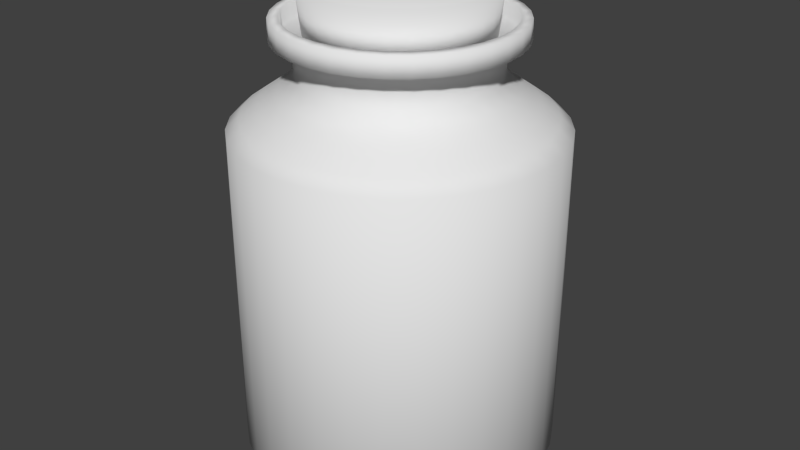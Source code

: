 # Source: health-potion.blend  (saved by Blender 2.72.0; exported with 4.5.12 LTS)
import bpy
from mathutils import Matrix  # noqa: F401  (used for matrix-valued properties, if any)

bpy.ops.wm.read_factory_settings(use_empty=True)
scene = bpy.context.scene
scene.name = 'Scene'

# ---- collections
col_collection_1 = bpy.data.collections.new('Collection 1'); scene.collection.children.link(col_collection_1)

# ---- world
world_world = bpy.data.worlds.new('World'); scene.world = world_world
world_world.color = (0.05088, 0.05088, 0.05088)
world_world.use_sun_shadow = False
world_world.sun_shadow_jitter_overblur = 0.0
world_world.cycles.sampling_method = 'MANUAL'
world_world.cycles.sample_map_resolution = 256

# ---- meshes
me_cylinder_024 = bpy.data.meshes.new('Cylinder.024')
me_cylinder_024.from_pydata([(0.0, 1.0, -1.0), (0.0, 1.0, 1.0), (0.1951, 0.9808, -1.0), (0.1951, 0.9808, 1.0), (0.3827, 0.9239, -1.0), (0.3827, 0.9239, 1.0), (0.5556, 0.8315, -1.0), (0.5556, 0.8315, 1.0), (0.7071, 0.7071, -1.0), (0.7071, 0.7071, 1.0), (0.8315, 0.5556, -1.0), (0.8315, 0.5556, 1.0), (0.9239, 0.3827, -1.0), (0.9239, 0.3827, 1.0), (0.9808, 0.1951, -1.0), (0.9808, 0.1951, 1.0), (1.0, 7.55e-08, -1.0), (1.0, 7.55e-08, 1.0), (0.9808, -0.1951, -1.0), (0.9808, -0.1951, 1.0), (0.9239, -0.3827, -1.0), (0.9239, -0.3827, 1.0), (0.8315, -0.5556, -1.0), (0.8315, -0.5556, 1.0), (0.7071, -0.7071, -1.0), (0.7071, -0.7071, 1.0), (0.5556, -0.8315, -1.0), (0.5556, -0.8315, 1.0), (0.3827, -0.9239, -1.0), (0.3827, -0.9239, 1.0), (0.1951, -0.9808, -1.0), (0.1951, -0.9808, 1.0), (-3.258e-07, -1.0, -1.0), (-3.258e-07, -1.0, 1.0), (-0.1951, -0.9808, -1.0), (-0.1951, -0.9808, 1.0), (-0.3827, -0.9239, -1.0), (-0.3827, -0.9239, 1.0), (-0.5556, -0.8315, -1.0), (-0.5556, -0.8315, 1.0), (-0.7071, -0.7071, -1.0), (-0.7071, -0.7071, 1.0), (-0.8315, -0.5556, -1.0), (-0.8315, -0.5556, 1.0), (-0.9239, -0.3827, -1.0), (-0.9239, -0.3827, 1.0), (-0.9808, -0.1951, -1.0), (-0.9808, -0.1951, 1.0), (-1.0, 9.656e-07, -1.0), (-1.0, 9.656e-07, 1.0), (-0.9808, 0.1951, -1.0), (-0.9808, 0.1951, 1.0), (-0.9239, 0.3827, -1.0), (-0.9239, 0.3827, 1.0), (-0.8315, 0.5556, -1.0), (-0.8315, 0.5556, 1.0), (-0.7071, 0.7071, -1.0), (-0.7071, 0.7071, 1.0), (-0.5556, 0.8315, -1.0), (-0.5556, 0.8315, 1.0), (-0.3827, 0.9239, -1.0), (-0.3827, 0.9239, 1.0), (-0.1951, 0.9808, -1.0), (-0.1951, 0.9808, 1.0)], [], [(0, 1, 3, 2), (2, 3, 5, 4), (4, 5, 7, 6), (6, 7, 9, 8), (8, 9, 11, 10), (10, 11, 13, 12), (12, 13, 15, 14), (14, 15, 17, 16), (16, 17, 19, 18), (18, 19, 21, 20), (20, 21, 23, 22), (22, 23, 25, 24), (24, 25, 27, 26), (26, 27, 29, 28), (28, 29, 31, 30), (30, 31, 33, 32), (32, 33, 35, 34), (34, 35, 37, 36), (36, 37, 39, 38), (38, 39, 41, 40), (40, 41, 43, 42), (42, 43, 45, 44), (44, 45, 47, 46), (46, 47, 49, 48), (48, 49, 51, 50), (50, 51, 53, 52), (52, 53, 55, 54), (54, 55, 57, 56), (56, 57, 59, 58), (58, 59, 61, 60), (3, 1, 63, 61, 59, 57, 55, 53, 51, 49, 47, 45, 43, 41, 39, 37, 35, 33, 31, 29, 27, 25, 23, 21, 19, 17, 15, 13, 11, 9, 7, 5), (62, 63, 1, 0), (60, 61, 63, 62), (0, 2, 4, 6, 8, 10, 12, 14, 16, 18, 20, 22, 24, 26, 28, 30, 32, 34, 36, 38, 40, 42, 44, 46, 48, 50, 52, 54, 56, 58, 60, 62)])
me_cylinder_024.polygons.foreach_set('use_smooth', [True] * 34)
me_cylinder_024.use_remesh_preserve_volume = False
me_cylinder_024.use_remesh_preserve_attributes = False
me_cylinder_024.use_mirror_vertex_groups = False
me_cylinder_024.update()
me_cylinder_023 = bpy.data.meshes.new('Cylinder.023')
me_cylinder_023.from_pydata([(1.446e-08, 0.8782, -1.508), (9.669e-09, 0.939, -1.415), (0.1713, 0.8613, -1.508), (0.1832, 0.921, -1.415), (0.3361, 0.8113, -1.508), (0.3593, 0.8675, -1.415), (0.4879, 0.7302, -1.508), (0.5217, 0.7808, -1.415), (0.621, 0.621, -1.508), (0.664, 0.664, -1.415), (0.7302, 0.4879, -1.508), (0.7808, 0.5217, -1.415), (0.8113, 0.3361, -1.508), (0.8675, 0.3593, -1.415), (0.8613, 0.1713, -1.508), (0.921, 0.1832, -1.415), (0.8782, 1.028e-07, -1.508), (0.939, 7.905e-08, -1.415), (0.8613, -0.1713, -1.508), (0.921, -0.1832, -1.415), (0.8113, -0.3361, -1.508), (0.8675, -0.3593, -1.415), (0.7302, -0.4879, -1.508), (0.7808, -0.5217, -1.415), (0.621, -0.621, -1.508), (0.664, -0.664, -1.415), (0.4879, -0.7302, -1.508), (0.5217, -0.7808, -1.415), (0.3361, -0.8113, -1.508), (0.3593, -0.8675, -1.415), (0.1713, -0.8613, -1.508), (0.1832, -0.921, -1.415), (-2.717e-07, -0.8782, -1.508), (-2.963e-07, -0.939, -1.415), (-0.1713, -0.8613, -1.508), (-0.1832, -0.921, -1.415), (-0.3361, -0.8113, -1.508), (-0.3593, -0.8675, -1.415), (-0.4879, -0.7302, -1.508), (-0.5217, -0.7808, -1.415), (-0.621, -0.621, -1.508), (-0.664, -0.664, -1.415), (-0.7302, -0.4879, -1.508), (-0.7808, -0.5217, -1.415), (-0.8113, -0.3361, -1.508), (-0.8675, -0.3593, -1.415), (-0.8613, -0.1713, -1.508), (-0.921, -0.1832, -1.415), (-0.8782, 8.845e-07, -1.508), (-0.939, 9.149e-07, -1.415), (-0.8613, 0.1713, -1.508), (-0.921, 0.1832, -1.415), (-0.8113, 0.3361, -1.508), (-0.8675, 0.3593, -1.415), (-0.7302, 0.4879, -1.508), (-0.7808, 0.5217, -1.415), (-0.621, 0.621, -1.508), (-0.664, 0.664, -1.415), (-0.4879, 0.7302, -1.508), (-0.5217, 0.7808, -1.415), (-0.3361, 0.8113, -1.508), (-0.3593, 0.8675, -1.415), (-0.1713, 0.8613, -1.508), (-0.1832, 0.921, -1.415), (0.0, 1.0, -1.423), (0.1951, 0.9808, -1.423), (0.3827, 0.9239, -1.423), (0.5556, 0.8315, -1.423), (0.7071, 0.7071, -1.423), (0.8315, 0.5556, -1.423), (0.9239, 0.3827, -1.423), (0.9808, 0.1951, -1.423), (1.0, 7.55e-08, -1.423), (0.9808, -0.1951, -1.423), (0.9239, -0.3827, -1.423), (0.8315, -0.5556, -1.423), (0.7071, -0.7071, -1.423), (0.5556, -0.8315, -1.423), (0.3827, -0.9239, -1.423), (0.1951, -0.9808, -1.423), (-3.258e-07, -1.0, -1.423), (-0.1951, -0.9808, -1.423), (-0.3827, -0.9239, -1.423), (-0.5556, -0.8315, -1.423), (-0.7071, -0.7071, -1.423), (-0.8315, -0.5556, -1.423), (-0.9239, -0.3827, -1.423), (-0.9808, -0.1951, -1.423), (-1.0, 9.656e-07, -1.423), (-0.9808, 0.1951, -1.423), (-0.9239, 0.3827, -1.423), (-0.8315, 0.5556, -1.423), (-0.7071, 0.7071, -1.423), (-0.5556, 0.8315, -1.423), (-0.3827, 0.9239, -1.423), (-0.1951, 0.9808, -1.423), (0.0, 1.0, 0.6505), (0.1951, 0.9808, 0.6505), (0.3827, 0.9239, 0.6505), (0.5556, 0.8315, 0.6505), (0.7071, 0.7071, 0.6505), (0.8315, 0.5556, 0.6505), (0.9239, 0.3827, 0.6505), (0.9808, 0.1951, 0.6505), (1.0, 7.55e-08, 0.6505), (0.9808, -0.1951, 0.6505), (0.9239, -0.3827, 0.6505), (0.8315, -0.5556, 0.6505), (0.7071, -0.7071, 0.6505), (0.5556, -0.8315, 0.6505), (0.3827, -0.9239, 0.6505), (0.1951, -0.9808, 0.6505), (-3.258e-07, -1.0, 0.6505), (-0.1951, -0.9808, 0.6505), (-0.3827, -0.9239, 0.6505), (-0.5556, -0.8315, 0.6505), (-0.7071, -0.7071, 0.6505), (-0.8315, -0.5556, 0.6505), (-0.9239, -0.3827, 0.6505), (-0.9808, -0.1951, 0.6505), (-1.0, 9.656e-07, 0.6505), (-0.9808, 0.1951, 0.6505), (-0.9239, 0.3827, 0.6505), (-0.8315, 0.5556, 0.6505), (-0.7071, 0.7071, 0.6505), (-0.5556, 0.8315, 0.6505), (-0.3827, 0.9239, 0.6505), (-0.1951, 0.9808, 0.6505), (1.824e-08, 0.8132, 0.799), (0.1586, 0.7976, 0.799), (0.3112, 0.7513, 0.799), (0.4518, 0.6762, 0.799), (0.575, 0.575, 0.799), (0.6762, 0.4518, 0.799), (0.7513, 0.3112, 0.799), (0.7976, 0.1586, 0.799), (0.8132, 1.174e-07, 0.799), (0.7976, -0.1586, 0.799), (0.7513, -0.3112, 0.799), (0.6762, -0.4518, 0.799), (0.575, -0.575, 0.799), (0.4518, -0.6762, 0.799), (0.3112, -0.7513, 0.799), (0.1586, -0.7976, 0.799), (-2.467e-07, -0.8132, 0.799), (-0.1586, -0.7976, 0.799), (-0.3112, -0.7513, 0.799), (-0.4518, -0.6761, 0.799), (-0.575, -0.575, 0.799), (-0.6762, -0.4518, 0.799), (-0.7513, -0.3112, 0.799), (-0.7976, -0.1586, 0.799), (-0.8132, 8.413e-07, 0.799), (-0.7976, 0.1586, 0.799), (-0.7513, 0.3112, 0.799), (-0.6761, 0.4518, 0.799), (-0.575, 0.575, 0.799), (-0.4518, 0.6762, 0.799), (-0.3112, 0.7513, 0.799), (-0.1586, 0.7976, 0.799), (4.506e-08, 0.6016, 0.9659), (0.1174, 0.5901, 0.9659), (0.2302, 0.5558, 0.9659), (0.3342, 0.5002, 0.9659), (0.4254, 0.4254, 0.9659), (0.5002, 0.3342, 0.9659), (0.5558, 0.2302, 0.9659), (0.5901, 0.1174, 0.9659), (0.6016, 1.655e-07, 0.9659), (0.5901, -0.1174, 0.9659), (0.5558, -0.2302, 0.9659), (0.5002, -0.3342, 0.9659), (0.4254, -0.4254, 0.9659), (0.3342, -0.5002, 0.9659), (0.2302, -0.5558, 0.9659), (0.1174, -0.5901, 0.9659), (-1.51e-07, -0.6016, 0.9659), (-0.1174, -0.5901, 0.9659), (-0.2302, -0.5558, 0.9659), (-0.3342, -0.5002, 0.9659), (-0.4254, -0.4254, 0.9659), (-0.5002, -0.3342, 0.9659), (-0.5558, -0.2302, 0.9659), (-0.5901, -0.1174, 0.9659), (-0.6016, 7.01e-07, 0.9659), (-0.5901, 0.1174, 0.9659), (-0.5558, 0.2302, 0.9659), (-0.5002, 0.3342, 0.9659), (-0.4254, 0.4254, 0.9659), (-0.3342, 0.5002, 0.9659), (-0.2302, 0.5558, 0.9659), (-0.1174, 0.5901, 0.9659), (0.1856, 0.933, -1.464), (0.364, 0.8789, -1.464), (0.5285, 0.791, -1.464), (0.6727, 0.6727, -1.464), (0.791, 0.5285, -1.464), (0.8789, 0.364, -1.464), (0.933, 0.1856, -1.464), (0.9513, 8.664e-08, -1.464), (0.933, -0.1856, -1.464), (0.8789, -0.364, -1.464), (0.791, -0.5285, -1.464), (0.6727, -0.6727, -1.464), (0.5285, -0.791, -1.464), (0.364, -0.8789, -1.464), (0.1856, -0.933, -1.464), (-3.039e-07, -0.9513, -1.464), (-0.1856, -0.933, -1.464), (-0.364, -0.8789, -1.464), (-0.5285, -0.791, -1.464), (-0.6727, -0.6727, -1.464), (-0.791, -0.5285, -1.464), (-0.8789, -0.364, -1.464), (-0.933, -0.1856, -1.464), (-0.9513, 9.334e-07, -1.464), (-0.933, 0.1856, -1.464), (-0.8789, 0.364, -1.464), (-0.791, 0.5285, -1.464), (-0.6727, 0.6727, -1.464), (-0.5285, 0.791, -1.464), (-0.364, 0.8789, -1.464), (-0.1856, 0.933, -1.464), (6.036e-09, 0.9513, -1.464), (0.1795, 0.9024, 0.7245), (0.3521, 0.85, 0.7245), (0.5112, 0.765, 0.7245), (0.6506, 0.6506, 0.7245), (0.765, 0.5112, 0.7245), (0.85, 0.3521, 0.7245), (0.9024, 0.1795, 0.7245), (0.9201, 9.207e-08, 0.7245), (0.9024, -0.1795, 0.7245), (0.85, -0.3521, 0.7245), (0.765, -0.5112, 0.7245), (0.6506, -0.6506, 0.7245), (0.5112, -0.765, 0.7245), (0.3521, -0.85, 0.7245), (0.1795, -0.9024, 0.7245), (-2.922e-07, -0.9201, 0.7245), (-0.1795, -0.9024, 0.7245), (-0.3521, -0.85, 0.7245), (-0.5112, -0.765, 0.7245), (-0.6506, -0.6506, 0.7245), (-0.765, -0.5112, 0.7245), (-0.85, -0.3521, 0.7245), (-0.9024, -0.1795, 0.7245), (-0.9201, 9.11e-07, 0.7245), (-0.9024, 0.1795, 0.7245), (-0.85, 0.3521, 0.7245), (-0.765, 0.5112, 0.7245), (-0.6506, 0.6506, 0.7245), (-0.5112, 0.765, 0.7245), (-0.3521, 0.85, 0.7245), (-0.1795, 0.9024, 0.7245), (7.58e-09, 0.9201, 0.7245), (0.1358, 0.6827, 0.8728), (0.2664, 0.6431, 0.8728), (0.3867, 0.5787, 0.8728), (0.4922, 0.4922, 0.8728), (0.5787, 0.3867, 0.8728), (0.6431, 0.2664, 0.8728), (0.6827, 0.1358, 0.8728), (0.696, 1.418e-07, 0.8728), (0.6827, -0.1358, 0.8728), (0.6431, -0.2664, 0.8728), (0.5787, -0.3867, 0.8728), (0.4922, -0.4922, 0.8728), (0.3867, -0.5787, 0.8728), (0.2664, -0.6431, 0.8728), (0.1358, -0.6827, 0.8728), (-1.942e-07, -0.696, 0.8728), (-0.1358, -0.6827, 0.8728), (-0.2664, -0.6431, 0.8728), (-0.3867, -0.5787, 0.8728), (-0.4922, -0.4922, 0.8728), (-0.5787, -0.3867, 0.8728), (-0.6431, -0.2664, 0.8728), (-0.6827, -0.1358, 0.8728), (-0.696, 7.614e-07, 0.8728), (-0.6827, 0.1358, 0.8728), (-0.6431, 0.2664, 0.8728), (-0.5787, 0.3867, 0.8728), (-0.4922, 0.4922, 0.8728), (-0.3867, 0.5787, 0.8728), (-0.2664, 0.6431, 0.8728), (-0.1358, 0.6827, 0.8728), (3.263e-08, 0.696, 0.8728), (4.683e-08, 0.5953, 1.154), (0.1161, 0.5838, 1.154), (0.2278, 0.55, 1.154), (0.3307, 0.495, 1.154), (0.4209, 0.4209, 1.154), (0.495, 0.3307, 1.154), (0.55, 0.2278, 1.154), (0.5838, 0.1161, 1.154), (0.5953, 1.659e-07, 1.154), (0.5838, -0.1161, 1.154), (0.55, -0.2278, 1.154), (0.495, -0.3307, 1.154), (0.4209, -0.4209, 1.154), (0.3307, -0.495, 1.154), (0.2278, -0.55, 1.154), (0.1161, -0.5838, 1.154), (-1.471e-07, -0.5953, 1.154), (-0.1161, -0.5838, 1.154), (-0.2278, -0.55, 1.154), (-0.3307, -0.495, 1.154), (-0.4209, -0.4209, 1.154), (-0.495, -0.3307, 1.154), (-0.55, -0.2278, 1.154), (-0.5838, -0.1161, 1.154), (-0.5953, 6.957e-07, 1.154), (-0.5838, 0.1161, 1.154), (-0.55, 0.2278, 1.154), (-0.495, 0.3307, 1.154), (-0.4209, 0.4209, 1.154), (-0.3307, 0.495, 1.154), (-0.2278, 0.55, 1.154), (-0.1161, 0.5838, 1.154), (3.138e-08, 0.7344, 1.178), (0.1433, 0.7203, 1.178), (0.281, 0.6785, 1.178), (0.408, 0.6106, 1.178), (0.5193, 0.5193, 1.178), (0.6106, 0.408, 1.178), (0.6785, 0.281, 1.178), (0.7203, 0.1433, 1.178), (0.7344, 1.347e-07, 1.178), (0.7203, -0.1433, 1.178), (0.6785, -0.281, 1.178), (0.6106, -0.408, 1.178), (0.5193, -0.5193, 1.178), (0.408, -0.6106, 1.178), (0.281, -0.6785, 1.178), (0.1433, -0.7203, 1.178), (-2.079e-07, -0.7344, 1.178), (-0.1433, -0.7203, 1.178), (-0.281, -0.6785, 1.178), (-0.408, -0.6106, 1.178), (-0.5193, -0.5193, 1.178), (-0.6106, -0.408, 1.178), (-0.6785, -0.281, 1.178), (-0.7203, -0.1433, 1.178), (-0.7344, 7.884e-07, 1.178), (-0.7203, 0.1433, 1.178), (-0.6785, 0.2811, 1.178), (-0.6106, 0.408, 1.178), (-0.5193, 0.5193, 1.178), (-0.408, 0.6106, 1.178), (-0.281, 0.6785, 1.178), (-0.1433, 0.7203, 1.178), (3.047e-08, 0.7312, 1.297), (0.1427, 0.7172, 1.297), (0.2798, 0.6756, 1.297), (0.4063, 0.608, 1.297), (0.5171, 0.5171, 1.297), (0.608, 0.4063, 1.297), (0.6756, 0.2798, 1.297), (0.7172, 0.1427, 1.297), (0.7312, 1.341e-07, 1.297), (0.7172, -0.1427, 1.297), (0.6756, -0.2798, 1.297), (0.608, -0.4063, 1.297), (0.5171, -0.5171, 1.297), (0.4063, -0.608, 1.297), (0.2798, -0.6756, 1.297), (0.1427, -0.7172, 1.297), (-2.078e-07, -0.7312, 1.297), (-0.1427, -0.7172, 1.297), (-0.2798, -0.6756, 1.297), (-0.4063, -0.608, 1.297), (-0.5171, -0.5171, 1.297), (-0.608, -0.4062, 1.297), (-0.6756, -0.2798, 1.297), (-0.7172, -0.1427, 1.297), (-0.7312, 7.85e-07, 1.297), (-0.7172, 0.1427, 1.297), (-0.6756, 0.2798, 1.297), (-0.608, 0.4063, 1.297), (-0.5171, 0.5171, 1.297), (-0.4062, 0.608, 1.297), (-0.2798, 0.6756, 1.297), (-0.1427, 0.7172, 1.297), (3.445e-08, 0.669, 1.302), (0.1305, 0.6562, 1.302), (0.256, 0.6181, 1.302), (0.3717, 0.5563, 1.302), (0.4731, 0.4731, 1.302), (0.5563, 0.3717, 1.302), (0.6181, 0.256, 1.302), (0.6561, 0.1305, 1.302), (0.669, 1.463e-07, 1.302), (0.6562, -0.1305, 1.302), (0.6181, -0.256, 1.302), (0.5563, -0.3717, 1.302), (0.4731, -0.4731, 1.302), (0.3717, -0.5563, 1.302), (0.256, -0.6181, 1.302), (0.1305, -0.6561, 1.302), (-1.835e-07, -0.669, 1.302), (-0.1305, -0.6561, 1.302), (-0.256, -0.6181, 1.302), (-0.3717, -0.5563, 1.302), (-0.4731, -0.4731, 1.302), (-0.5563, -0.3717, 1.302), (-0.6181, -0.256, 1.302), (-0.6562, -0.1305, 1.302), (-0.669, 7.418e-07, 1.302), (-0.6561, 0.1305, 1.302), (-0.6181, 0.256, 1.302), (-0.5563, 0.3717, 1.302), (-0.4731, 0.4731, 1.302), (-0.3717, 0.5563, 1.302), (-0.256, 0.6181, 1.302), (-0.1305, 0.6562, 1.302), (4.485e-09, 0.9389, 0.6393), (0.1832, 0.9209, 0.6393), (0.3593, 0.8674, 0.6393), (0.5216, 0.7807, 0.6393), (0.6639, 0.6639, 0.6393), (0.7807, 0.5216, 0.6393), (0.8674, 0.3593, 0.6393), (0.9209, 0.1832, 0.6393), (0.9389, 7.854e-08, 0.6393), (0.9209, -0.1832, 0.6393), (0.8674, -0.3593, 0.6393), (0.7807, -0.5216, 0.6393), (0.6639, -0.6639, 0.6393), (0.5216, -0.7807, 0.6393), (0.3593, -0.8674, 0.6393), (0.1832, -0.9209, 0.6393), (-3.014e-07, -0.9389, 0.6393), (-0.1832, -0.9209, 0.6393), (-0.3593, -0.8674, 0.6393), (-0.5216, -0.7807, 0.6393), (-0.6639, -0.6639, 0.6393), (-0.7807, -0.5216, 0.6393), (-0.8674, -0.3593, 0.6393), (-0.9209, -0.1832, 0.6393), (-0.9389, 9.143e-07, 0.6393), (-0.9209, 0.1832, 0.6393), (-0.8674, 0.3593, 0.6393), (-0.7807, 0.5216, 0.6393), (-0.6639, 0.6639, 0.6393), (-0.5216, 0.7807, 0.6393), (-0.3593, 0.8674, 0.6393), (-0.1832, 0.9209, 0.6393), (0.1696, 0.8528, 0.7085), (0.3328, 0.8033, 0.7085), (0.4831, 0.723, 0.7085), (0.6149, 0.6149, 0.7085), (0.723, 0.4831, 0.7085), (0.8033, 0.3328, 0.7085), (0.8528, 0.1696, 0.7085), (0.8695, 9.564e-08, 0.7085), (0.8528, -0.1696, 0.7085), (0.8033, -0.3328, 0.7085), (0.723, -0.4831, 0.7085), (0.6149, -0.6149, 0.7085), (0.4831, -0.723, 0.7085), (0.3328, -0.8033, 0.7085), (0.1696, -0.8528, 0.7085), (-2.722e-07, -0.8695, 0.7085), (-0.1696, -0.8528, 0.7085), (-0.3328, -0.8033, 0.7085), (-0.4831, -0.723, 0.7085), (-0.6149, -0.6149, 0.7085), (-0.723, -0.4831, 0.7085), (-0.8033, -0.3328, 0.7085), (-0.8528, -0.1696, 0.7085), (-0.8695, 8.696e-07, 0.7085), (-0.8528, 0.1696, 0.7085), (-0.8033, 0.3328, 0.7085), (-0.723, 0.4831, 0.7085), (-0.6149, 0.6149, 0.7085), (-0.4831, 0.723, 0.7085), (-0.3328, 0.8033, 0.7085), (-0.1696, 0.8528, 0.7085), (1.113e-08, 0.8695, 0.7085), (0.1468, 0.7382, 0.7956), (0.288, 0.6953, 0.7956), (0.4181, 0.6258, 0.7956), (0.5322, 0.5322, 0.7956), (0.6258, 0.4181, 0.7956), (0.6953, 0.288, 0.7956), (0.7382, 0.1468, 0.7956), (0.7526, 1.253e-07, 0.7956), (0.7382, -0.1468, 0.7956), (0.6953, -0.288, 0.7956), (0.6258, -0.4181, 0.7956), (0.5322, -0.5322, 0.7956), (0.4181, -0.6258, 0.7956), (0.288, -0.6953, 0.7956), (0.1468, -0.7382, 0.7956), (-2.235e-07, -0.7526, 0.7956), (-0.1468, -0.7382, 0.7956), (-0.288, -0.6953, 0.7956), (-0.4181, -0.6258, 0.7956), (-0.5322, -0.5322, 0.7956), (-0.6258, -0.4181, 0.7956), (-0.6953, -0.288, 0.7956), (-0.7382, -0.1468, 0.7956), (-0.7526, 7.952e-07, 0.7956), (-0.7382, 0.1468, 0.7956), (-0.6953, 0.288, 0.7956), (-0.6258, 0.4181, 0.7956), (-0.5322, 0.5322, 0.7956), (-0.4181, 0.6258, 0.7956), (-0.288, 0.6953, 0.7956), (-0.1468, 0.7382, 0.7956), (2.172e-08, 0.7526, 0.7956), (0.1236, 0.6214, 0.8765), (0.2425, 0.5853, 0.8765), (0.352, 0.5268, 0.8765), (0.448, 0.448, 0.8765), (0.5268, 0.352, 0.8765), (0.5853, 0.2425, 0.8765), (0.6214, 0.1236, 0.8765), (0.6336, 1.607e-07, 0.8765), (0.6214, -0.1236, 0.8765), (0.5853, -0.2425, 0.8765), (0.5268, -0.352, 0.8765), (0.448, -0.448, 0.8765), (0.352, -0.5268, 0.8765), (0.2425, -0.5853, 0.8765), (0.1236, -0.6214, 0.8765), (-1.872e-07, -0.6336, 0.8765), (-0.1236, -0.6214, 0.8765), (-0.2425, -0.5853, 0.8765), (-0.352, -0.5268, 0.8765), (-0.448, -0.448, 0.8765), (-0.5268, -0.352, 0.8765), (-0.5853, -0.2425, 0.8765), (-0.6214, -0.1236, 0.8765), (-0.6336, 7.247e-07, 0.8765), (-0.6214, 0.1236, 0.8765), (-0.5853, 0.2425, 0.8765), (-0.5268, 0.352, 0.8765), (-0.448, 0.448, 0.8765), (-0.352, 0.5268, 0.8765), (-0.2425, 0.5853, 0.8765), (-0.1236, 0.6214, 0.8765), (1.925e-08, 0.6336, 0.8765), (0.1063, 0.5343, 0.969), (0.2085, 0.5033, 0.969), (0.3026, 0.4529, 0.969), (0.3852, 0.3852, 0.969), (0.4529, 0.3026, 0.969), (0.5033, 0.2085, 0.969), (0.5343, 0.1063, 0.969), (0.5448, 1.803e-07, 0.969), (0.5343, -0.1063, 0.969), (0.5033, -0.2085, 0.969), (0.4529, -0.3026, 0.969), (0.3852, -0.3852, 0.969), (0.3026, -0.4529, 0.969), (0.2085, -0.5033, 0.969), (0.1063, -0.5343, 0.969), (-1.46e-07, -0.5448, 0.969), (-0.1063, -0.5343, 0.969), (-0.2085, -0.5033, 0.969), (-0.3026, -0.4529, 0.969), (-0.3852, -0.3852, 0.969), (-0.4529, -0.3026, 0.969), (-0.5033, -0.2085, 0.969), (-0.5343, -0.1063, 0.969), (-0.5448, 6.652e-07, 0.969), (-0.5343, 0.1063, 0.969), (-0.5033, 0.2085, 0.969), (-0.4529, 0.3026, 0.969), (-0.3852, 0.3852, 0.969), (-0.3026, 0.4529, 0.969), (-0.2085, 0.5033, 0.969), (-0.1063, 0.5343, 0.969), (3.148e-08, 0.5448, 0.969), (0.106, 0.5329, 1.188), (0.2079, 0.502, 1.188), (0.3019, 0.4518, 1.188), (0.3842, 0.3842, 1.188), (0.4518, 0.3019, 1.188), (0.502, 0.2079, 1.188), (0.5329, 0.106, 1.188), (0.5434, 1.791e-07, 1.188), (0.5329, -0.106, 1.188), (0.502, -0.2079, 1.188), (0.4518, -0.3019, 1.188), (0.3842, -0.3842, 1.188), (0.3019, -0.4518, 1.188), (0.2079, -0.502, 1.188), (0.106, -0.5329, 1.188), (-1.364e-07, -0.5434, 1.188), (-0.106, -0.5329, 1.188), (-0.2079, -0.502, 1.188), (-0.3019, -0.4518, 1.188), (-0.3842, -0.3842, 1.188), (-0.4518, -0.3019, 1.188), (-0.502, -0.2079, 1.188), (-0.5329, -0.106, 1.188), (-0.5434, 6.628e-07, 1.188), (-0.5329, 0.106, 1.188), (-0.502, 0.2079, 1.188), (-0.4518, 0.3019, 1.188), (-0.3842, 0.3842, 1.188), (-0.3019, 0.4518, 1.188), (-0.2079, 0.502, 1.188), (-0.106, 0.5329, 1.188), (4.064e-08, 0.5434, 1.188), (0.1305, 0.6562, 1.198), (0.2561, 0.6182, 1.198), (0.3717, 0.5563, 1.198), (0.4731, 0.4731, 1.198), (0.5563, 0.3717, 1.198), (0.6182, 0.2561, 1.198), (0.6562, 0.1305, 1.198), (0.6691, 1.483e-07, 1.198), (0.6562, -0.1305, 1.198), (0.6182, -0.2561, 1.198), (0.5563, -0.3717, 1.198), (0.4731, -0.4731, 1.198), (0.3717, -0.5563, 1.198), (0.2561, -0.6182, 1.198), (0.1305, -0.6562, 1.198), (-1.864e-07, -0.6691, 1.198), (-0.1305, -0.6562, 1.198), (-0.2561, -0.6182, 1.198), (-0.3717, -0.5563, 1.198), (-0.4731, -0.4731, 1.198), (-0.5563, -0.3717, 1.198), (-0.6182, -0.2561, 1.198), (-0.6562, -0.1305, 1.198), (-0.6691, 7.438e-07, 1.198), (-0.6562, 0.1305, 1.198), (-0.6182, 0.2561, 1.198), (-0.5563, 0.3717, 1.198), (-0.4731, 0.4731, 1.198), (-0.3717, 0.5563, 1.198), (-0.2561, 0.6182, 1.198), (-0.1305, 0.6562, 1.198), (3.16e-08, 0.6691, 1.198)], [], [(416, 1, 3, 417), (417, 3, 5, 418), (418, 5, 7, 419), (419, 7, 9, 420), (420, 9, 11, 421), (421, 11, 13, 422), (422, 13, 15, 423), (423, 15, 17, 424), (424, 17, 19, 425), (425, 19, 21, 426), (426, 21, 23, 427), (427, 23, 25, 428), (428, 25, 27, 429), (429, 27, 29, 430), (430, 29, 31, 431), (431, 31, 33, 432), (432, 33, 35, 433), (433, 35, 37, 434), (434, 37, 39, 435), (435, 39, 41, 436), (436, 41, 43, 437), (437, 43, 45, 438), (438, 45, 47, 439), (439, 47, 49, 440), (440, 49, 51, 441), (441, 51, 53, 442), (442, 53, 55, 443), (443, 55, 57, 444), (444, 57, 59, 445), (445, 59, 61, 446), (3, 1, 63, 61, 59, 57, 55, 53, 51, 49, 47, 45, 43, 41, 39, 37, 35, 33, 31, 29, 27, 25, 23, 21, 19, 17, 15, 13, 11, 9, 7, 5), (447, 63, 1, 416), (446, 61, 63, 447), (0, 2, 4, 6, 8, 10, 12, 14, 16, 18, 20, 22, 24, 26, 28, 30, 32, 34, 36, 38, 40, 42, 44, 46, 48, 50, 52, 54, 56, 58, 60, 62), (223, 64, 65, 192), (192, 65, 66, 193), (193, 66, 67, 194), (194, 67, 68, 195), (195, 68, 69, 196), (196, 69, 70, 197), (197, 70, 71, 198), (198, 71, 72, 199), (199, 72, 73, 200), (200, 73, 74, 201), (201, 74, 75, 202), (202, 75, 76, 203), (203, 76, 77, 204), (204, 77, 78, 205), (205, 78, 79, 206), (206, 79, 80, 207), (207, 80, 81, 208), (208, 81, 82, 209), (209, 82, 83, 210), (210, 83, 84, 211), (211, 84, 85, 212), (212, 85, 86, 213), (213, 86, 87, 214), (214, 87, 88, 215), (215, 88, 89, 216), (216, 89, 90, 217), (217, 90, 91, 218), (218, 91, 92, 219), (219, 92, 93, 220), (220, 93, 94, 221), (222, 95, 64, 223), (221, 94, 95, 222), (64, 96, 97, 65), (65, 97, 98, 66), (66, 98, 99, 67), (67, 99, 100, 68), (68, 100, 101, 69), (69, 101, 102, 70), (70, 102, 103, 71), (71, 103, 104, 72), (72, 104, 105, 73), (73, 105, 106, 74), (74, 106, 107, 75), (75, 107, 108, 76), (76, 108, 109, 77), (77, 109, 110, 78), (78, 110, 111, 79), (79, 111, 112, 80), (80, 112, 113, 81), (81, 113, 114, 82), (82, 114, 115, 83), (83, 115, 116, 84), (84, 116, 117, 85), (85, 117, 118, 86), (86, 118, 119, 87), (87, 119, 120, 88), (88, 120, 121, 89), (89, 121, 122, 90), (90, 122, 123, 91), (91, 123, 124, 92), (92, 124, 125, 93), (93, 125, 126, 94), (95, 127, 96, 64), (94, 126, 127, 95), (255, 128, 129, 224), (224, 129, 130, 225), (225, 130, 131, 226), (226, 131, 132, 227), (227, 132, 133, 228), (228, 133, 134, 229), (229, 134, 135, 230), (230, 135, 136, 231), (231, 136, 137, 232), (232, 137, 138, 233), (233, 138, 139, 234), (234, 139, 140, 235), (235, 140, 141, 236), (236, 141, 142, 237), (237, 142, 143, 238), (238, 143, 144, 239), (239, 144, 145, 240), (240, 145, 146, 241), (241, 146, 147, 242), (242, 147, 148, 243), (243, 148, 149, 244), (244, 149, 150, 245), (245, 150, 151, 246), (246, 151, 152, 247), (247, 152, 153, 248), (248, 153, 154, 249), (249, 154, 155, 250), (250, 155, 156, 251), (251, 156, 157, 252), (252, 157, 158, 253), (254, 159, 128, 255), (253, 158, 159, 254), (287, 160, 161, 256), (256, 161, 162, 257), (257, 162, 163, 258), (258, 163, 164, 259), (259, 164, 165, 260), (260, 165, 166, 261), (261, 166, 167, 262), (262, 167, 168, 263), (263, 168, 169, 264), (264, 169, 170, 265), (265, 170, 171, 266), (266, 171, 172, 267), (267, 172, 173, 268), (268, 173, 174, 269), (269, 174, 175, 270), (270, 175, 176, 271), (271, 176, 177, 272), (272, 177, 178, 273), (273, 178, 179, 274), (274, 179, 180, 275), (275, 180, 181, 276), (276, 181, 182, 277), (277, 182, 183, 278), (278, 183, 184, 279), (279, 184, 185, 280), (280, 185, 186, 281), (281, 186, 187, 282), (282, 187, 188, 283), (283, 188, 189, 284), (284, 189, 190, 285), (286, 191, 160, 287), (285, 190, 191, 286), (0, 223, 192, 2), (2, 192, 193, 4), (4, 193, 194, 6), (6, 194, 195, 8), (8, 195, 196, 10), (10, 196, 197, 12), (12, 197, 198, 14), (14, 198, 199, 16), (16, 199, 200, 18), (18, 200, 201, 20), (20, 201, 202, 22), (22, 202, 203, 24), (24, 203, 204, 26), (26, 204, 205, 28), (28, 205, 206, 30), (30, 206, 207, 32), (32, 207, 208, 34), (34, 208, 209, 36), (36, 209, 210, 38), (38, 210, 211, 40), (40, 211, 212, 42), (42, 212, 213, 44), (44, 213, 214, 46), (46, 214, 215, 48), (48, 215, 216, 50), (50, 216, 217, 52), (52, 217, 218, 54), (54, 218, 219, 56), (56, 219, 220, 58), (58, 220, 221, 60), (62, 222, 223, 0), (60, 221, 222, 62), (96, 255, 224, 97), (97, 224, 225, 98), (98, 225, 226, 99), (99, 226, 227, 100), (100, 227, 228, 101), (101, 228, 229, 102), (102, 229, 230, 103), (103, 230, 231, 104), (104, 231, 232, 105), (105, 232, 233, 106), (106, 233, 234, 107), (107, 234, 235, 108), (108, 235, 236, 109), (109, 236, 237, 110), (110, 237, 238, 111), (111, 238, 239, 112), (112, 239, 240, 113), (113, 240, 241, 114), (114, 241, 242, 115), (115, 242, 243, 116), (116, 243, 244, 117), (117, 244, 245, 118), (118, 245, 246, 119), (119, 246, 247, 120), (120, 247, 248, 121), (121, 248, 249, 122), (122, 249, 250, 123), (123, 250, 251, 124), (124, 251, 252, 125), (125, 252, 253, 126), (127, 254, 255, 96), (126, 253, 254, 127), (128, 287, 256, 129), (129, 256, 257, 130), (130, 257, 258, 131), (131, 258, 259, 132), (132, 259, 260, 133), (133, 260, 261, 134), (134, 261, 262, 135), (135, 262, 263, 136), (136, 263, 264, 137), (137, 264, 265, 138), (138, 265, 266, 139), (139, 266, 267, 140), (140, 267, 268, 141), (141, 268, 269, 142), (142, 269, 270, 143), (143, 270, 271, 144), (144, 271, 272, 145), (145, 272, 273, 146), (146, 273, 274, 147), (147, 274, 275, 148), (148, 275, 276, 149), (149, 276, 277, 150), (150, 277, 278, 151), (151, 278, 279, 152), (152, 279, 280, 153), (153, 280, 281, 154), (154, 281, 282, 155), (155, 282, 283, 156), (156, 283, 284, 157), (157, 284, 285, 158), (159, 286, 287, 128), (158, 285, 286, 159), (160, 288, 289, 161), (161, 289, 290, 162), (162, 290, 291, 163), (163, 291, 292, 164), (164, 292, 293, 165), (165, 293, 294, 166), (166, 294, 295, 167), (167, 295, 296, 168), (168, 296, 297, 169), (169, 297, 298, 170), (170, 298, 299, 171), (171, 299, 300, 172), (172, 300, 301, 173), (173, 301, 302, 174), (174, 302, 303, 175), (175, 303, 304, 176), (176, 304, 305, 177), (177, 305, 306, 178), (178, 306, 307, 179), (179, 307, 308, 180), (180, 308, 309, 181), (181, 309, 310, 182), (182, 310, 311, 183), (183, 311, 312, 184), (184, 312, 313, 185), (185, 313, 314, 186), (186, 314, 315, 187), (187, 315, 316, 188), (188, 316, 317, 189), (189, 317, 318, 190), (191, 319, 288, 160), (190, 318, 319, 191), (288, 320, 321, 289), (289, 321, 322, 290), (290, 322, 323, 291), (291, 323, 324, 292), (292, 324, 325, 293), (293, 325, 326, 294), (294, 326, 327, 295), (295, 327, 328, 296), (296, 328, 329, 297), (297, 329, 330, 298), (298, 330, 331, 299), (299, 331, 332, 300), (300, 332, 333, 301), (301, 333, 334, 302), (302, 334, 335, 303), (303, 335, 336, 304), (304, 336, 337, 305), (305, 337, 338, 306), (306, 338, 339, 307), (307, 339, 340, 308), (308, 340, 341, 309), (309, 341, 342, 310), (310, 342, 343, 311), (311, 343, 344, 312), (312, 344, 345, 313), (313, 345, 346, 314), (314, 346, 347, 315), (315, 347, 348, 316), (316, 348, 349, 317), (317, 349, 350, 318), (319, 351, 320, 288), (318, 350, 351, 319), (320, 352, 353, 321), (321, 353, 354, 322), (322, 354, 355, 323), (323, 355, 356, 324), (324, 356, 357, 325), (325, 357, 358, 326), (326, 358, 359, 327), (327, 359, 360, 328), (328, 360, 361, 329), (329, 361, 362, 330), (330, 362, 363, 331), (331, 363, 364, 332), (332, 364, 365, 333), (333, 365, 366, 334), (334, 366, 367, 335), (335, 367, 368, 336), (336, 368, 369, 337), (337, 369, 370, 338), (338, 370, 371, 339), (339, 371, 372, 340), (340, 372, 373, 341), (341, 373, 374, 342), (342, 374, 375, 343), (343, 375, 376, 344), (344, 376, 377, 345), (345, 377, 378, 346), (346, 378, 379, 347), (347, 379, 380, 348), (348, 380, 381, 349), (349, 381, 382, 350), (351, 383, 352, 320), (350, 382, 383, 351), (352, 384, 385, 353), (353, 385, 386, 354), (354, 386, 387, 355), (355, 387, 388, 356), (356, 388, 389, 357), (357, 389, 390, 358), (358, 390, 391, 359), (359, 391, 392, 360), (360, 392, 393, 361), (361, 393, 394, 362), (362, 394, 395, 363), (363, 395, 396, 364), (364, 396, 397, 365), (365, 397, 398, 366), (366, 398, 399, 367), (367, 399, 400, 368), (368, 400, 401, 369), (369, 401, 402, 370), (370, 402, 403, 371), (371, 403, 404, 372), (372, 404, 405, 373), (373, 405, 406, 374), (374, 406, 407, 375), (375, 407, 408, 376), (376, 408, 409, 377), (377, 409, 410, 378), (378, 410, 411, 379), (379, 411, 412, 380), (380, 412, 413, 381), (381, 413, 414, 382), (383, 415, 384, 352), (382, 414, 415, 383), (479, 416, 417, 448), (448, 417, 418, 449), (449, 418, 419, 450), (450, 419, 420, 451), (451, 420, 421, 452), (452, 421, 422, 453), (453, 422, 423, 454), (454, 423, 424, 455), (455, 424, 425, 456), (456, 425, 426, 457), (457, 426, 427, 458), (458, 427, 428, 459), (459, 428, 429, 460), (460, 429, 430, 461), (461, 430, 431, 462), (462, 431, 432, 463), (463, 432, 433, 464), (464, 433, 434, 465), (465, 434, 435, 466), (466, 435, 436, 467), (467, 436, 437, 468), (468, 437, 438, 469), (469, 438, 439, 470), (470, 439, 440, 471), (471, 440, 441, 472), (472, 441, 442, 473), (473, 442, 443, 474), (474, 443, 444, 475), (475, 444, 445, 476), (476, 445, 446, 477), (478, 447, 416, 479), (477, 446, 447, 478), (511, 479, 448, 480), (480, 448, 449, 481), (481, 449, 450, 482), (482, 450, 451, 483), (483, 451, 452, 484), (484, 452, 453, 485), (485, 453, 454, 486), (486, 454, 455, 487), (487, 455, 456, 488), (488, 456, 457, 489), (489, 457, 458, 490), (490, 458, 459, 491), (491, 459, 460, 492), (492, 460, 461, 493), (493, 461, 462, 494), (494, 462, 463, 495), (495, 463, 464, 496), (496, 464, 465, 497), (497, 465, 466, 498), (498, 466, 467, 499), (499, 467, 468, 500), (500, 468, 469, 501), (501, 469, 470, 502), (502, 470, 471, 503), (503, 471, 472, 504), (504, 472, 473, 505), (505, 473, 474, 506), (506, 474, 475, 507), (507, 475, 476, 508), (508, 476, 477, 509), (510, 478, 479, 511), (509, 477, 478, 510), (543, 511, 480, 512), (512, 480, 481, 513), (513, 481, 482, 514), (514, 482, 483, 515), (515, 483, 484, 516), (516, 484, 485, 517), (517, 485, 486, 518), (518, 486, 487, 519), (519, 487, 488, 520), (520, 488, 489, 521), (521, 489, 490, 522), (522, 490, 491, 523), (523, 491, 492, 524), (524, 492, 493, 525), (525, 493, 494, 526), (526, 494, 495, 527), (527, 495, 496, 528), (528, 496, 497, 529), (529, 497, 498, 530), (530, 498, 499, 531), (531, 499, 500, 532), (532, 500, 501, 533), (533, 501, 502, 534), (534, 502, 503, 535), (535, 503, 504, 536), (536, 504, 505, 537), (537, 505, 506, 538), (538, 506, 507, 539), (539, 507, 508, 540), (540, 508, 509, 541), (542, 510, 511, 543), (541, 509, 510, 542), (575, 543, 512, 544), (544, 512, 513, 545), (545, 513, 514, 546), (546, 514, 515, 547), (547, 515, 516, 548), (548, 516, 517, 549), (549, 517, 518, 550), (550, 518, 519, 551), (551, 519, 520, 552), (552, 520, 521, 553), (553, 521, 522, 554), (554, 522, 523, 555), (555, 523, 524, 556), (556, 524, 525, 557), (557, 525, 526, 558), (558, 526, 527, 559), (559, 527, 528, 560), (560, 528, 529, 561), (561, 529, 530, 562), (562, 530, 531, 563), (563, 531, 532, 564), (564, 532, 533, 565), (565, 533, 534, 566), (566, 534, 535, 567), (567, 535, 536, 568), (568, 536, 537, 569), (569, 537, 538, 570), (570, 538, 539, 571), (571, 539, 540, 572), (572, 540, 541, 573), (574, 542, 543, 575), (573, 541, 542, 574), (607, 575, 544, 576), (576, 544, 545, 577), (577, 545, 546, 578), (578, 546, 547, 579), (579, 547, 548, 580), (580, 548, 549, 581), (581, 549, 550, 582), (582, 550, 551, 583), (583, 551, 552, 584), (584, 552, 553, 585), (585, 553, 554, 586), (586, 554, 555, 587), (587, 555, 556, 588), (588, 556, 557, 589), (589, 557, 558, 590), (590, 558, 559, 591), (591, 559, 560, 592), (592, 560, 561, 593), (593, 561, 562, 594), (594, 562, 563, 595), (595, 563, 564, 596), (596, 564, 565, 597), (597, 565, 566, 598), (598, 566, 567, 599), (599, 567, 568, 600), (600, 568, 569, 601), (601, 569, 570, 602), (602, 570, 571, 603), (603, 571, 572, 604), (604, 572, 573, 605), (606, 574, 575, 607), (605, 573, 574, 606), (639, 607, 576, 608), (608, 576, 577, 609), (609, 577, 578, 610), (610, 578, 579, 611), (611, 579, 580, 612), (612, 580, 581, 613), (613, 581, 582, 614), (614, 582, 583, 615), (615, 583, 584, 616), (616, 584, 585, 617), (617, 585, 586, 618), (618, 586, 587, 619), (619, 587, 588, 620), (620, 588, 589, 621), (621, 589, 590, 622), (622, 590, 591, 623), (623, 591, 592, 624), (624, 592, 593, 625), (625, 593, 594, 626), (626, 594, 595, 627), (627, 595, 596, 628), (628, 596, 597, 629), (629, 597, 598, 630), (630, 598, 599, 631), (631, 599, 600, 632), (632, 600, 601, 633), (633, 601, 602, 634), (634, 602, 603, 635), (635, 603, 604, 636), (636, 604, 605, 637), (638, 606, 607, 639), (637, 605, 606, 638), (384, 639, 608, 385), (385, 608, 609, 386), (386, 609, 610, 387), (387, 610, 611, 388), (388, 611, 612, 389), (389, 612, 613, 390), (390, 613, 614, 391), (391, 614, 615, 392), (392, 615, 616, 393), (393, 616, 617, 394), (394, 617, 618, 395), (395, 618, 619, 396), (396, 619, 620, 397), (397, 620, 621, 398), (398, 621, 622, 399), (399, 622, 623, 400), (400, 623, 624, 401), (401, 624, 625, 402), (402, 625, 626, 403), (403, 626, 627, 404), (404, 627, 628, 405), (405, 628, 629, 406), (406, 629, 630, 407), (407, 630, 631, 408), (408, 631, 632, 409), (409, 632, 633, 410), (410, 633, 634, 411), (411, 634, 635, 412), (412, 635, 636, 413), (413, 636, 637, 414), (415, 638, 639, 384), (414, 637, 638, 415)])
me_cylinder_023.polygons.foreach_set('use_smooth', [True] * 610)
me_cylinder_023.use_remesh_preserve_volume = False
me_cylinder_023.use_remesh_preserve_attributes = False
me_cylinder_023.use_mirror_vertex_groups = False
me_cylinder_023.update()
me_cylinder_025 = bpy.data.meshes.new('Cylinder.025')
me_cylinder_025.from_pydata([(-1.952e-08, 1.417, -2.448), (-1.65e-08, 1.308, 0.1683), (0.2764, 1.39, -2.448), (0.2552, 1.283, 0.1683), (0.5422, 1.309, -2.448), (0.5006, 1.208, 0.1683), (0.7872, 1.178, -2.448), (0.7267, 1.088, 0.1683), (1.002, 1.002, -2.448), (0.9249, 0.9249, 0.1683), (1.178, 0.7872, -2.448), (1.088, 0.7267, 0.1683), (1.309, 0.5422, -2.448), (1.208, 0.5006, 0.1683), (1.39, 0.2764, -2.448), (1.283, 0.2552, 0.1683), (1.417, -2.938e-08, -2.448), (1.308, 6.404e-10, 0.1683), (1.39, -0.2764, -2.448), (1.283, -0.2552, 0.1683), (1.309, -0.5422, -2.448), (1.208, -0.5006, 0.1683), (1.178, -0.7872, -2.448), (1.088, -0.7267, 0.1683), (1.002, -1.002, -2.448), (0.9249, -0.9249, 0.1683), (0.7872, -1.178, -2.448), (0.7267, -1.088, 0.1683), (0.5422, -1.309, -2.448), (0.5006, -1.208, 0.1683), (0.2764, -1.39, -2.448), (0.2552, -1.283, 0.1683), (-4.812e-07, -1.417, -2.448), (-4.427e-07, -1.308, 0.1683), (-0.2764, -1.39, -2.448), (-0.2552, -1.283, 0.1683), (-0.5422, -1.309, -2.448), (-0.5006, -1.208, 0.1683), (-0.7872, -1.178, -2.448), (-0.7267, -1.088, 0.1683), (-1.002, -1.002, -2.448), (-0.9249, -0.9249, 0.1683), (-1.178, -0.7872, -2.448), (-1.088, -0.7267, 0.1683), (-1.309, -0.5422, -2.448), (-1.208, -0.5006, 0.1683), (-1.39, -0.2764, -2.448), (-1.283, -0.2552, 0.1683), (-1.417, 1.232e-06, -2.448), (-1.308, 1.165e-06, 0.1683), (-1.39, 0.2764, -2.448), (-1.283, 0.2552, 0.1683), (-1.309, 0.5422, -2.448), (-1.208, 0.5006, 0.1683), (-1.178, 0.7872, -2.448), (-1.088, 0.7267, 0.1683), (-1.002, 1.002, -2.448), (-0.9249, 0.9249, 0.1683), (-0.7872, 1.178, -2.448), (-0.7267, 1.088, 0.1683), (-0.5422, 1.309, -2.448), (-0.5006, 1.208, 0.1683), (-0.2764, 1.39, -2.448), (-0.2552, 1.283, 0.1683)], [], [(0, 1, 3, 2), (2, 3, 5, 4), (4, 5, 7, 6), (6, 7, 9, 8), (8, 9, 11, 10), (10, 11, 13, 12), (12, 13, 15, 14), (14, 15, 17, 16), (16, 17, 19, 18), (18, 19, 21, 20), (20, 21, 23, 22), (22, 23, 25, 24), (24, 25, 27, 26), (26, 27, 29, 28), (28, 29, 31, 30), (30, 31, 33, 32), (32, 33, 35, 34), (34, 35, 37, 36), (36, 37, 39, 38), (38, 39, 41, 40), (40, 41, 43, 42), (42, 43, 45, 44), (44, 45, 47, 46), (46, 47, 49, 48), (48, 49, 51, 50), (50, 51, 53, 52), (52, 53, 55, 54), (54, 55, 57, 56), (56, 57, 59, 58), (58, 59, 61, 60), (3, 1, 63, 61, 59, 57, 55, 53, 51, 49, 47, 45, 43, 41, 39, 37, 35, 33, 31, 29, 27, 25, 23, 21, 19, 17, 15, 13, 11, 9, 7, 5), (62, 63, 1, 0), (60, 61, 63, 62), (0, 2, 4, 6, 8, 10, 12, 14, 16, 18, 20, 22, 24, 26, 28, 30, 32, 34, 36, 38, 40, 42, 44, 46, 48, 50, 52, 54, 56, 58, 60, 62)])
me_cylinder_025.polygons.foreach_set('use_smooth', [True] * 34)
me_cylinder_025.use_remesh_preserve_volume = False
me_cylinder_025.use_remesh_preserve_attributes = False
me_cylinder_025.use_mirror_vertex_groups = False
me_cylinder_025.update()

# ---- objects
ob_cylinder_001 = bpy.data.objects.new('Cylinder.001', me_cylinder_024)
ob_cylinder = bpy.data.objects.new('Cylinder', me_cylinder_023)
ob_cylinder_002 = bpy.data.objects.new('Cylinder.002', me_cylinder_025)

# ---- transforms, parenting, visibility, modifiers, constraints
ob_cylinder_001.location = (0.0, 0.0, 0.9071)
ob_cylinder_001.scale = (0.8576, 0.8576, 0.6977)
ob_cylinder_001.lineart.crease_threshold = 0.0
ob_cylinder.location = (0.0, 0.0, 1.544)
ob_cylinder.scale = (0.9477, 0.9477, 0.9477)
ob_cylinder.lineart.crease_threshold = 0.0
ob_cylinder_002.location = (0.0, 0.0, 2.626)
ob_cylinder_002.scale = (0.3882, 0.3882, -0.1366)
ob_cylinder_002.lineart.crease_threshold = 0.0

# ---- collection membership
col_collection_1.objects.link(ob_cylinder_001)
col_collection_1.objects.link(ob_cylinder)
col_collection_1.objects.link(ob_cylinder_002)

# ---- scene / render settings (as saved in the file)
scene.frame_start = 1; scene.frame_end = 250; scene.frame_set(1)
scene.render.engine = 'BLENDER_EEVEE_NEXT'
scene.render.resolution_percentage = 50
scene.render.dither_intensity = 0.0
scene.cycles.use_denoising = False
scene.cycles.samples = 10
scene.cycles.sampling_pattern = 'TABULATED_SOBOL'
scene.cycles.light_sampling_threshold = 0.0
scene.cycles.use_adaptive_sampling = False
scene.cycles.use_light_tree = False
scene.cycles.blur_glossy = 0.0
scene.cycles.pixel_filter_type = 'GAUSSIAN'
scene.cycles.sample_clamp_indirect = 0.0
scene.view_settings.view_transform = 'Standard'
bpy.context.view_layer.update()

# ---- added for rendering (the .blend has no active camera and no usable light): camera, sun
cam_auto = bpy.data.cameras.new('AutoCamera')
cam_auto.lens = 50.0
cam_auto.sensor_width = 36.0
cam_auto.clip_end = 1000.0
ob_auto_camera = bpy.data.objects.new('AutoCamera', cam_auto)
scene.collection.objects.link(ob_auto_camera)
ob_auto_camera.location = (3.617, -4.3404, 4.43159)
ob_auto_camera.rotation_euler = (1.09748, -7.21219e-08, 0.694738)
scene.camera = ob_auto_camera
light_auto_sun = bpy.data.lights.new('AutoSun', 'SUN')
light_auto_sun.energy = 3.0
light_auto_sun.angle = 0.0523599
ob_auto_sun = bpy.data.objects.new('AutoSun', light_auto_sun)
scene.collection.objects.link(ob_auto_sun)
ob_auto_sun.rotation_euler = (0.872665, 0.174533, 0.523599)
bpy.context.view_layer.update()
